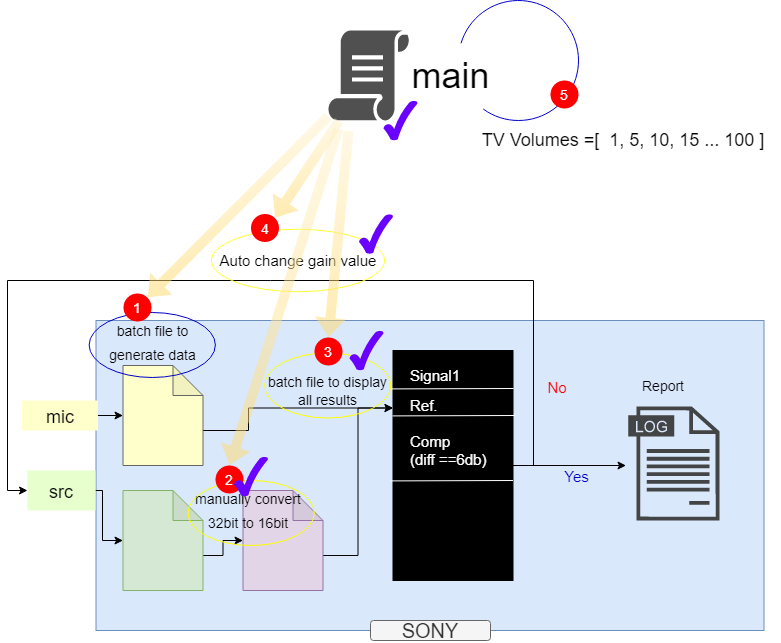

The diagram above was exported from draw.io. Its source (the exported page's mxGraphModel, read from the mxfile embedded in the PNG):
<mxGraphModel dx="1872" dy="459" grid="1" gridSize="10" guides="1" tooltips="1" connect="1" arrows="1" fold="1" page="1" pageScale="1" pageWidth="850" pageHeight="1100" math="0" shadow="0">
  <root>
    <mxCell id="0" />
    <mxCell id="1" parent="0" />
    <mxCell id="15" value="" style="rounded=0;whiteSpace=wrap;html=1;fillColor=#dae8fc;fontSize=36;strokeColor=#6c8ebf;" parent="1" vertex="1">
      <mxGeometry x="-712.5" y="340" width="668" height="310" as="geometry" />
    </mxCell>
    <mxCell id="16" value="SONY" style="rounded=1;whiteSpace=wrap;html=1;fillColor=#f5f5f5;fontSize=20;strokeColor=#666666;fontColor=#333333;" parent="1" vertex="1">
      <mxGeometry x="-438" y="640" width="120" height="20" as="geometry" />
    </mxCell>
    <mxCell id="26" style="edgeStyle=orthogonalEdgeStyle;rounded=0;orthogonalLoop=1;jettySize=auto;html=1;exitX=1;exitY=0.5;exitDx=0;exitDy=0;entryX=0;entryY=0.5;entryDx=0;entryDy=0;entryPerimeter=0;fontSize=20;" parent="1" source="19" target="21" edge="1">
      <mxGeometry relative="1" as="geometry" />
    </mxCell>
    <mxCell id="19" value="&lt;font style=&quot;font-size: 18px&quot;&gt;mic&lt;/font&gt;" style="text;html=1;strokeColor=none;fillColor=#FFFFCC;align=center;verticalAlign=middle;whiteSpace=wrap;rounded=0;fontSize=20;" parent="1" vertex="1">
      <mxGeometry x="-786.5" y="420" width="76" height="30" as="geometry" />
    </mxCell>
    <mxCell id="27" style="edgeStyle=orthogonalEdgeStyle;rounded=0;orthogonalLoop=1;jettySize=auto;html=1;exitX=1;exitY=0.5;exitDx=0;exitDy=0;entryX=0;entryY=0.5;entryDx=0;entryDy=0;entryPerimeter=0;fontSize=20;" parent="1" source="20" target="22" edge="1">
      <mxGeometry relative="1" as="geometry">
        <Array as="points">
          <mxPoint x="-706" y="510" />
          <mxPoint x="-706" y="560" />
        </Array>
      </mxGeometry>
    </mxCell>
    <mxCell id="20" value="&lt;font style=&quot;font-size: 18px&quot;&gt;src&lt;/font&gt;" style="text;html=1;strokeColor=none;fillColor=#E6FFCC;align=center;verticalAlign=middle;whiteSpace=wrap;rounded=0;fontSize=20;" parent="1" vertex="1">
      <mxGeometry x="-781" y="490" width="68" height="40" as="geometry" />
    </mxCell>
    <mxCell id="25" style="edgeStyle=orthogonalEdgeStyle;rounded=0;orthogonalLoop=1;jettySize=auto;html=1;exitX=0;exitY=0;exitDx=80;exitDy=65;exitPerimeter=0;entryX=0;entryY=0.5;entryDx=0;entryDy=0;entryPerimeter=0;fontSize=20;" parent="1" source="22" target="24" edge="1">
      <mxGeometry relative="1" as="geometry" />
    </mxCell>
    <mxCell id="32" style="edgeStyle=orthogonalEdgeStyle;rounded=0;orthogonalLoop=1;jettySize=auto;html=1;exitX=0;exitY=0;exitDx=80;exitDy=65;exitPerimeter=0;entryX=0;entryY=0.25;entryDx=0;entryDy=0;fontSize=20;" parent="1" source="21" target="29" edge="1">
      <mxGeometry relative="1" as="geometry">
        <Array as="points">
          <mxPoint x="-560" y="450" />
          <mxPoint x="-560" y="428" />
        </Array>
      </mxGeometry>
    </mxCell>
    <mxCell id="21" value="" style="shape=note;whiteSpace=wrap;html=1;backgroundOutline=1;darkOpacity=0.05;fillColor=#FFFFCC;fontSize=20;strokeColor=#666666;fontColor=#333333;" parent="1" vertex="1">
      <mxGeometry x="-685.5" y="385" width="80" height="100" as="geometry" />
    </mxCell>
    <mxCell id="22" value="" style="shape=note;whiteSpace=wrap;html=1;backgroundOutline=1;darkOpacity=0.05;fillColor=#d5e8d4;fontSize=20;strokeColor=#82b366;" parent="1" vertex="1">
      <mxGeometry x="-685.5" y="510" width="80" height="100" as="geometry" />
    </mxCell>
    <mxCell id="23" value="&lt;font style=&quot;font-size: 14px&quot;&gt;batch file to generate data&lt;/font&gt;" style="text;html=1;strokeColor=none;fillColor=none;align=center;verticalAlign=middle;whiteSpace=wrap;rounded=0;fontSize=20;" parent="1" vertex="1">
      <mxGeometry x="-712.5" y="350" width="112.5" height="20" as="geometry" />
    </mxCell>
    <mxCell id="31" style="edgeStyle=orthogonalEdgeStyle;rounded=0;orthogonalLoop=1;jettySize=auto;html=1;exitX=0;exitY=0;exitDx=80;exitDy=65;exitPerimeter=0;entryX=0;entryY=0.25;entryDx=0;entryDy=0;fontSize=20;" parent="1" source="24" target="29" edge="1">
      <mxGeometry relative="1" as="geometry" />
    </mxCell>
    <mxCell id="24" value="" style="shape=note;whiteSpace=wrap;html=1;backgroundOutline=1;darkOpacity=0.05;fillColor=#e1d5e7;fontSize=20;strokeColor=#9673a6;" parent="1" vertex="1">
      <mxGeometry x="-565.5" y="510" width="80" height="100" as="geometry" />
    </mxCell>
    <mxCell id="28" value="&lt;font style=&quot;font-size: 14px&quot;&gt;manually convert 32bit to 16bit&lt;/font&gt;" style="text;html=1;strokeColor=none;fillColor=none;align=center;verticalAlign=middle;whiteSpace=wrap;rounded=0;fontSize=20;" parent="1" vertex="1">
      <mxGeometry x="-620.5" y="515" width="120" height="25" as="geometry" />
    </mxCell>
    <mxCell id="43" style="edgeStyle=orthogonalEdgeStyle;rounded=0;orthogonalLoop=1;jettySize=auto;html=1;exitX=1;exitY=0.5;exitDx=0;exitDy=0;entryX=0;entryY=0.5;entryDx=0;entryDy=0;fontSize=15;fontColor=#000000;" parent="1" source="29" edge="1">
      <mxGeometry relative="1" as="geometry">
        <mxPoint x="-182.5" y="485" as="targetPoint" />
      </mxGeometry>
    </mxCell>
    <mxCell id="B_JV3NV7b9KVobcTuIu5-69" style="edgeStyle=orthogonalEdgeStyle;rounded=0;orthogonalLoop=1;jettySize=auto;html=1;exitX=1;exitY=0.5;exitDx=0;exitDy=0;entryX=0;entryY=0.5;entryDx=0;entryDy=0;" parent="1" source="29" target="20" edge="1">
      <mxGeometry relative="1" as="geometry">
        <Array as="points">
          <mxPoint x="-275" y="485" />
          <mxPoint x="-275" y="300" />
          <mxPoint x="-801" y="300" />
          <mxPoint x="-801" y="510" />
        </Array>
      </mxGeometry>
    </mxCell>
    <mxCell id="29" value="" style="rounded=0;whiteSpace=wrap;html=1;fillColor=#000000;fontSize=20;" parent="1" vertex="1">
      <mxGeometry x="-415.5" y="370" width="120" height="230" as="geometry" />
    </mxCell>
    <mxCell id="33" value="&lt;font style=&quot;font-size: 14px&quot;&gt;batch file to display all results&lt;/font&gt;" style="text;html=1;strokeColor=none;fillColor=none;align=center;verticalAlign=middle;whiteSpace=wrap;rounded=0;fontSize=15;" parent="1" vertex="1">
      <mxGeometry x="-546" y="400" width="130.5" height="20" as="geometry" />
    </mxCell>
    <mxCell id="34" value="Signal1" style="text;html=1;strokeColor=none;fillColor=none;align=left;verticalAlign=middle;whiteSpace=wrap;rounded=0;fontSize=15;fontColor=#FFFFFF;" parent="1" vertex="1">
      <mxGeometry x="-400.5" y="385" width="40" height="20" as="geometry" />
    </mxCell>
    <mxCell id="35" value="Ref." style="text;html=1;strokeColor=none;fillColor=none;align=left;verticalAlign=middle;whiteSpace=wrap;rounded=0;fontSize=15;fontColor=#FFFFFF;" parent="1" vertex="1">
      <mxGeometry x="-400.5" y="415" width="40" height="20" as="geometry" />
    </mxCell>
    <mxCell id="36" value="Comp&lt;br&gt;(diff ==6db)" style="text;html=1;strokeColor=none;fillColor=none;align=left;verticalAlign=middle;whiteSpace=wrap;rounded=0;fontSize=15;fontColor=#FFFFFF;" parent="1" vertex="1">
      <mxGeometry x="-400.5" y="450" width="95" height="40" as="geometry" />
    </mxCell>
    <mxCell id="39" value="No" style="text;html=1;strokeColor=none;fillColor=none;align=center;verticalAlign=middle;whiteSpace=wrap;rounded=0;fontSize=15;fontColor=#FF0000;" parent="1" vertex="1">
      <mxGeometry x="-273.5" y="397" width="43.5" height="20" as="geometry" />
    </mxCell>
    <mxCell id="40" value="&lt;font color=&quot;#000000&quot;&gt;Auto change gain value&lt;/font&gt;" style="text;html=1;strokeColor=none;fillColor=none;align=center;verticalAlign=middle;whiteSpace=wrap;rounded=0;fontSize=15;fontColor=#FF0000;" parent="1" vertex="1">
      <mxGeometry x="-620.5" y="270" width="220" height="20" as="geometry" />
    </mxCell>
    <mxCell id="44" value="&lt;font color=&quot;#0000cc&quot;&gt;Yes&lt;/font&gt;" style="text;html=1;strokeColor=none;fillColor=none;align=center;verticalAlign=middle;whiteSpace=wrap;rounded=0;fontSize=15;fontColor=#FF0000;" parent="1" vertex="1">
      <mxGeometry x="-273.5" y="486" width="83" height="20" as="geometry" />
    </mxCell>
    <mxCell id="IavBRi1rsgn6jMUgQvEU-45" value="&lt;font style=&quot;font-size: 14px&quot;&gt;Report&lt;/font&gt;" style="text;html=1;strokeColor=none;fillColor=none;align=center;verticalAlign=middle;whiteSpace=wrap;rounded=0;fontSize=20;" parent="1" vertex="1">
      <mxGeometry x="-190.5" y="390" width="89.5" height="25" as="geometry" />
    </mxCell>
    <mxCell id="IavBRi1rsgn6jMUgQvEU-48" value="" style="endArrow=none;html=1;strokeColor=#FFFFFF;exitX=-0.021;exitY=0.167;exitDx=0;exitDy=0;exitPerimeter=0;" parent="1" source="29" edge="1">
      <mxGeometry width="50" height="50" relative="1" as="geometry">
        <mxPoint x="-450" y="510" as="sourcePoint" />
        <mxPoint x="-295" y="408" as="targetPoint" />
      </mxGeometry>
    </mxCell>
    <mxCell id="IavBRi1rsgn6jMUgQvEU-49" value="" style="endArrow=none;html=1;strokeColor=#FFFFFF;exitX=-0.021;exitY=0.167;exitDx=0;exitDy=0;exitPerimeter=0;" parent="1" edge="1">
      <mxGeometry width="50" height="50" relative="1" as="geometry">
        <mxPoint x="-416.02" y="435.40999999999997" as="sourcePoint" />
        <mxPoint x="-293" y="435" as="targetPoint" />
      </mxGeometry>
    </mxCell>
    <mxCell id="IavBRi1rsgn6jMUgQvEU-50" value="" style="endArrow=none;html=1;strokeColor=#FFFFFF;exitX=-0.021;exitY=0.167;exitDx=0;exitDy=0;exitPerimeter=0;" parent="1" edge="1">
      <mxGeometry width="50" height="50" relative="1" as="geometry">
        <mxPoint x="-418.52" y="500.40999999999997" as="sourcePoint" />
        <mxPoint x="-295.5" y="500" as="targetPoint" />
      </mxGeometry>
    </mxCell>
    <mxCell id="IavBRi1rsgn6jMUgQvEU-51" value="" style="ellipse;whiteSpace=wrap;html=1;fillColor=none;strokeColor=#0000CC;" parent="1" vertex="1">
      <mxGeometry x="-719.37" y="332" width="126.25" height="65" as="geometry" />
    </mxCell>
    <mxCell id="IavBRi1rsgn6jMUgQvEU-52" value="" style="ellipse;whiteSpace=wrap;html=1;fillColor=none;strokeColor=#FFFF00;" parent="1" vertex="1">
      <mxGeometry x="-620.5" y="500" width="126.25" height="65" as="geometry" />
    </mxCell>
    <mxCell id="IavBRi1rsgn6jMUgQvEU-53" value="" style="ellipse;whiteSpace=wrap;html=1;fillColor=none;strokeColor=#FFFF00;" parent="1" vertex="1">
      <mxGeometry x="-543.87" y="372.5" width="126.25" height="65" as="geometry" />
    </mxCell>
    <mxCell id="IavBRi1rsgn6jMUgQvEU-54" value="" style="ellipse;whiteSpace=wrap;html=1;fillColor=none;strokeColor=#FFFF33;" parent="1" vertex="1">
      <mxGeometry x="-597.06" y="248.75" width="173.13" height="62.5" as="geometry" />
    </mxCell>
    <mxCell id="45" value="&lt;font color=&quot;#ffffff&quot; style=&quot;font-size: 14px&quot;&gt;1&lt;/font&gt;" style="ellipse;whiteSpace=wrap;html=1;aspect=fixed;strokeColor=none;fillColor=#FF0000;" parent="1" vertex="1">
      <mxGeometry x="-685" y="313" width="28" height="28" as="geometry" />
    </mxCell>
    <mxCell id="46" value="&lt;font color=&quot;#ffffff&quot; style=&quot;font-size: 14px&quot;&gt;2&lt;/font&gt;" style="ellipse;whiteSpace=wrap;html=1;aspect=fixed;strokeColor=none;fillColor=#FF0000;" parent="1" vertex="1">
      <mxGeometry x="-593" y="485" width="28" height="28" as="geometry" />
    </mxCell>
    <mxCell id="47" value="&lt;font color=&quot;#ffffff&quot; style=&quot;font-size: 14px&quot;&gt;3&lt;/font&gt;" style="ellipse;whiteSpace=wrap;html=1;aspect=fixed;strokeColor=none;fillColor=#FF0000;" parent="1" vertex="1">
      <mxGeometry x="-494" y="357" width="28" height="28" as="geometry" />
    </mxCell>
    <mxCell id="48" value="&lt;font color=&quot;#ffffff&quot; style=&quot;font-size: 14px&quot;&gt;4&lt;/font&gt;" style="ellipse;whiteSpace=wrap;html=1;aspect=fixed;strokeColor=none;fillColor=#FF0000;" parent="1" vertex="1">
      <mxGeometry x="-557.5" y="233.5" width="28" height="28" as="geometry" />
    </mxCell>
    <mxCell id="50" value="" style="pointerEvents=1;shadow=0;dashed=0;html=1;strokeColor=none;fillColor=#505050;labelPosition=center;verticalLabelPosition=bottom;verticalAlign=top;outlineConnect=0;align=center;shape=mxgraph.office.concepts.script;" parent="1" vertex="1">
      <mxGeometry x="-480" y="50" width="81" height="90" as="geometry" />
    </mxCell>
    <mxCell id="56" value="" style="shape=flexArrow;endArrow=classic;html=1;entryX=1;entryY=0;entryDx=0;entryDy=0;gradientColor=#ffd966;fillColor=#fff2cc;strokeColor=none;opacity=50;" parent="1" source="50" target="45" edge="1">
      <mxGeometry width="50" height="50" relative="1" as="geometry">
        <mxPoint x="-480" y="100" as="sourcePoint" />
        <mxPoint x="-650" y="320" as="targetPoint" />
      </mxGeometry>
    </mxCell>
    <mxCell id="57" value="" style="shape=flexArrow;endArrow=classic;html=1;entryX=0.5;entryY=0;entryDx=0;entryDy=0;gradientColor=#ffd966;fillColor=#fff2cc;strokeColor=none;opacity=50;" parent="1" target="46" edge="1">
      <mxGeometry width="50" height="50" relative="1" as="geometry">
        <mxPoint x="-470" y="148.28978622327793" as="sourcePoint" />
        <mxPoint x="-640" y="330" as="targetPoint" />
      </mxGeometry>
    </mxCell>
    <mxCell id="59" value="" style="shape=flexArrow;endArrow=classic;html=1;entryX=0.5;entryY=0;entryDx=0;entryDy=0;gradientColor=#ffd966;fillColor=#fff2cc;strokeColor=none;opacity=50;" parent="1" target="47" edge="1">
      <mxGeometry width="50" height="50" relative="1" as="geometry">
        <mxPoint x="-460" y="150" as="sourcePoint" />
        <mxPoint x="-569" y="495" as="targetPoint" />
      </mxGeometry>
    </mxCell>
    <mxCell id="60" value="" style="shape=flexArrow;endArrow=classic;html=1;gradientColor=#ffd966;fillColor=#fff2cc;strokeColor=none;opacity=50;entryX=1;entryY=0;entryDx=0;entryDy=0;" parent="1" source="50" target="48" edge="1">
      <mxGeometry width="50" height="50" relative="1" as="geometry">
        <mxPoint x="-450" y="160" as="sourcePoint" />
        <mxPoint x="-520" y="230" as="targetPoint" />
      </mxGeometry>
    </mxCell>
    <mxCell id="61" value="&lt;font style=&quot;font-size: 36px&quot;&gt;main&lt;/font&gt;" style="text;html=1;strokeColor=none;fillColor=none;align=center;verticalAlign=middle;whiteSpace=wrap;rounded=0;" parent="1" vertex="1">
      <mxGeometry x="-415.5" y="65" width="115" height="60" as="geometry" />
    </mxCell>
    <mxCell id="62" value="" style="verticalLabelPosition=bottom;verticalAlign=top;html=1;shape=mxgraph.basic.tick;fillColor=#6a00ff;strokeColor=none;fontColor=#ffffff;" parent="1" vertex="1">
      <mxGeometry x="-574.5" y="476" width="34" height="40" as="geometry" />
    </mxCell>
    <mxCell id="64" value="" style="verticalLabelPosition=bottom;verticalAlign=top;html=1;shape=mxgraph.basic.tick;fillColor=#6a00ff;strokeColor=none;fontColor=#ffffff;" parent="1" vertex="1">
      <mxGeometry x="-459" y="350" width="34" height="40" as="geometry" />
    </mxCell>
    <mxCell id="B_JV3NV7b9KVobcTuIu5-64" value="" style="pointerEvents=1;shadow=0;dashed=0;html=1;strokeColor=none;fillColor=#434445;aspect=fixed;labelPosition=center;verticalLabelPosition=bottom;verticalAlign=top;align=center;outlineConnect=0;shape=mxgraph.vvd.log_files;" parent="1" vertex="1">
      <mxGeometry x="-180.25" y="426" width="91.2" height="114" as="geometry" />
    </mxCell>
    <mxCell id="B_JV3NV7b9KVobcTuIu5-70" value="" style="verticalLabelPosition=bottom;verticalAlign=top;html=1;shape=mxgraph.basic.tick;fillColor=#6a00ff;strokeColor=none;fontColor=#ffffff;" parent="1" vertex="1">
      <mxGeometry x="-449.5" y="233.5" width="34" height="40" as="geometry" />
    </mxCell>
    <mxCell id="B_JV3NV7b9KVobcTuIu5-75" value="" style="verticalLabelPosition=bottom;verticalAlign=top;html=1;shape=mxgraph.basic.arc;startAngle=0.2963867895388712;endAngle=0.1;strokeColor=#0000CC;fillColor=none;rotation=-180;" parent="1" vertex="1">
      <mxGeometry x="-350" y="20" width="120" height="120" as="geometry" />
    </mxCell>
    <mxCell id="B_JV3NV7b9KVobcTuIu5-76" value="&lt;font style=&quot;font-size: 18px&quot;&gt;TV Volumes =[&amp;nbsp; 1, 5, 10, 15 ... 100 ]&lt;/font&gt;" style="text;html=1;strokeColor=none;fillColor=none;align=center;verticalAlign=middle;whiteSpace=wrap;rounded=0;shadow=1;" parent="1" vertex="1">
      <mxGeometry x="-340" y="150" width="310" height="20" as="geometry" />
    </mxCell>
    <mxCell id="B_JV3NV7b9KVobcTuIu5-77" value="&lt;font color=&quot;#ffffff&quot; style=&quot;font-size: 14px&quot;&gt;5&lt;/font&gt;" style="ellipse;whiteSpace=wrap;html=1;aspect=fixed;strokeColor=none;fillColor=#FF0000;" parent="1" vertex="1">
      <mxGeometry x="-258" y="100" width="28" height="28" as="geometry" />
    </mxCell>
    <mxCell id="V_RCApBzdpWA18A4cqm--65" value="" style="verticalLabelPosition=bottom;verticalAlign=top;html=1;shape=mxgraph.basic.tick;fillColor=#6a00ff;strokeColor=none;fontColor=#ffffff;" vertex="1" parent="1">
      <mxGeometry x="-425" y="120" width="34" height="40" as="geometry" />
    </mxCell>
  </root>
</mxGraphModel>